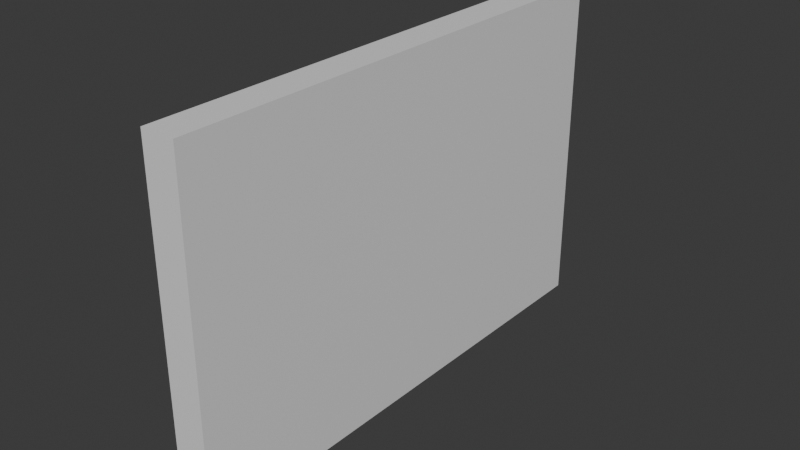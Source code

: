 # Source: Wall.blend  (saved by Blender 4.4.30; exported with 4.5.12 LTS)
import bpy
from mathutils import Matrix  # noqa: F401  (used for matrix-valued properties, if any)

bpy.ops.wm.read_factory_settings(use_empty=True)
scene = bpy.context.scene
scene.name = 'Scene'

# ---- collections
col_collection = bpy.data.collections.new('Collection'); scene.collection.children.link(col_collection)

# ---- materials (node trees are filled in below, after node groups)
mat_material = bpy.data.materials.new('Material')
mat_material.alpha_threshold = 0.0
mat_material.roughness = 0.5
mat_material.line_color = (0.0, 0.0, 0.0, 1.0)

# ---- material node trees
mat_material.use_nodes = True; mat_material.node_tree.nodes.clear()
_N = mat_material.node_tree.nodes; _L = mat_material.node_tree.links
n0 = _N.new('ShaderNodeOutputMaterial'); n0.name = 'Material Output'; n0.location = (300, 300)
n1 = _N.new('ShaderNodeBsdfPrincipled'); n1.name = 'Principled BSDF'; n1.location = (10, 300)
n1.inputs[3].default_value = 1.45
_L.new(n1.outputs[0], n0.inputs[0])
n0.is_active_output = True

# ---- world
world_world = bpy.data.worlds.new('World'); scene.world = world_world
world_world.use_nodes = True; world_world.node_tree.nodes.clear()
_N = world_world.node_tree.nodes; _L = world_world.node_tree.links
n0 = _N.new('ShaderNodeOutputWorld'); n0.name = 'World Output'; n0.location = (300, 300)
n1 = _N.new('ShaderNodeBackground'); n1.name = 'Background'; n1.location = (10, 300)
n1.inputs[0].default_value = (0.05088, 0.05088, 0.05088, 1.0)
_L.new(n1.outputs[0], n0.inputs[0])
n0.is_active_output = True
world_world.color = (0.05088, 0.05088, 0.05088)
world_world.sun_shadow_jitter_overblur = 0.0

# ---- meshes
me_cube = bpy.data.meshes.new('Cube')
me_cube.from_pydata([(0.1, 3.0, -1.0), (0.1, 0.0, -1.0), (0.1, 3.0, 1.0), (0.1, 0.0, 1.0), (-0.1, 3.0, -1.0), (-0.1, 0.0, -1.0), (-0.1, 3.0, 1.0), (-0.1, 0.0, 1.0)], [], [(0, 4, 6, 2), (3, 2, 6, 7), (7, 6, 4, 5), (5, 1, 3, 7), (1, 0, 2, 3), (5, 4, 0, 1)])
_uv = me_cube.uv_layers.new(name='UVMap')
_uv.uv.foreach_set('vector', [0.625, 0.5, 0.875, 0.5, 0.875, 0.75, 0.625, 0.75, 0.375, 0.75, 0.625, 0.75, 0.625, 1.0, 0.375, 1.0, 0.375, 0.0, 0.625, 0.0, 0.625, 0.25, 0.375, 0.25, 0.125, 0.5, 0.375, 0.5, 0.375, 0.75, 0.125, 0.75, 0.375, 0.5, 0.625, 0.5, 0.625, 0.75, 0.375, 0.75, 0.375, 0.25, 0.625, 0.25, 0.625, 0.5, 0.375, 0.5])
me_cube.materials.append(mat_material)
me_cube.use_mirror_vertex_groups = False
me_cube.update()

# ---- objects
ob_cube = bpy.data.objects.new('Cube', me_cube)

# ---- transforms, parenting, visibility, modifiers, constraints
ob_cube.location = (0.0, 0.0, 0.0)
ob_cube.lock_rotations_4d = False
ob_cube.empty_display_type = 'ARROWS'
ob_cube.lineart.crease_threshold = 0.0

# ---- collection membership
col_collection.objects.link(ob_cube)

# ---- scene / render settings (as saved in the file)
scene.frame_start = 1; scene.frame_end = 250; scene.frame_set(1)
scene.render.engine = 'BLENDER_EEVEE_NEXT'
bpy.context.view_layer.update()

# ---- added for rendering (the .blend has no active camera and no usable light): camera, sun
cam_auto = bpy.data.cameras.new('AutoCamera')
cam_auto.lens = 50.0
cam_auto.sensor_width = 36.0
cam_auto.clip_end = 1000.0
ob_auto_camera = bpy.data.objects.new('AutoCamera', cam_auto)
scene.collection.objects.link(ob_auto_camera)
ob_auto_camera.location = (3.34107, -2.50929, 2.67286)
ob_auto_camera.rotation_euler = (1.09748, -7.21219e-08, 0.694738)
scene.camera = ob_auto_camera
light_auto_sun = bpy.data.lights.new('AutoSun', 'SUN')
light_auto_sun.energy = 3.0
light_auto_sun.angle = 0.0523599
ob_auto_sun = bpy.data.objects.new('AutoSun', light_auto_sun)
scene.collection.objects.link(ob_auto_sun)
ob_auto_sun.rotation_euler = (0.872665, 0.174533, 0.523599)
bpy.context.view_layer.update()
